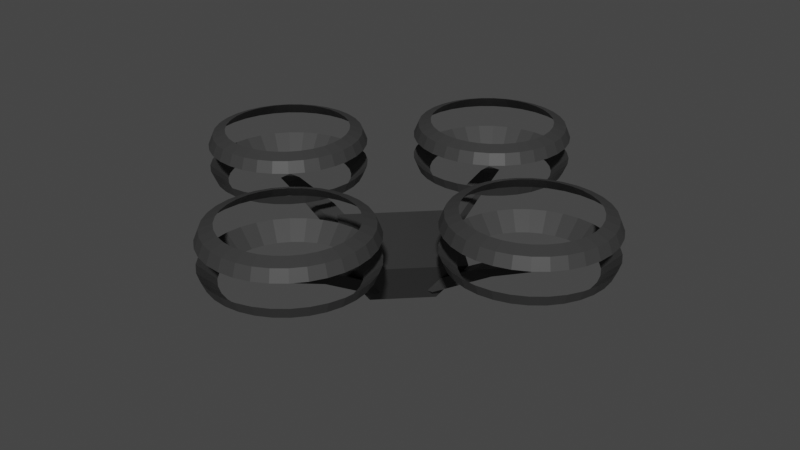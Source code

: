 # Source: Drone.blend  (saved by Blender 2.81.16; exported with 4.5.12 LTS)
import bpy
from mathutils import Matrix  # noqa: F401  (used for matrix-valued properties, if any)

bpy.ops.wm.read_factory_settings(use_empty=True)
scene = bpy.context.scene
scene.name = 'Scene'

# ---- collections
col_collection = bpy.data.collections.new('Collection'); scene.collection.children.link(col_collection)

# ---- materials (node trees are filled in below, after node groups)
mat_frame = bpy.data.materials.new('Frame')
mat_frame.use_transparent_shadow = False

# ---- material node trees
mat_frame.use_nodes = True; mat_frame.node_tree.nodes.clear()
_N = mat_frame.node_tree.nodes; _L = mat_frame.node_tree.links
n0 = _N.new('ShaderNodeOutputMaterial'); n0.name = 'Material Output'; n0.location = (300, 300)
n1 = _N.new('ShaderNodeBsdfPrincipled'); n1.name = 'Principled BSDF'; n1.location = (10, 300)
n1.distribution = 'GGX'
n1.subsurface_method = 'BURLEY'
n1.inputs[0].default_value = (0.03854, 0.03854, 0.03854, 1.0)
n1.inputs[3].default_value = 1.45
n1.inputs[27].default_value = (0.0, 0.0, 0.0, 1.0)
n1.inputs[28].default_value = 1.0
_L.new(n1.outputs[0], n0.inputs[0])
n0.is_active_output = True

# ---- world
world_world = bpy.data.worlds.new('World'); scene.world = world_world
world_world.use_nodes = True; world_world.node_tree.nodes.clear()
_N = world_world.node_tree.nodes; _L = world_world.node_tree.links
n0 = _N.new('ShaderNodeOutputWorld'); n0.name = 'World Output'; n0.location = (300, 300)
n1 = _N.new('ShaderNodeBackground'); n1.name = 'Background'; n1.location = (10, 300)
n1.inputs[0].default_value = (0.05088, 0.05088, 0.05088, 1.0)
_L.new(n1.outputs[0], n0.inputs[0])
n0.is_active_output = True
world_world.color = (0.05088, 0.05088, 0.05088)
world_world.use_sun_shadow = False
world_world.sun_shadow_jitter_overblur = 0.0

# ---- meshes
me_cube = bpy.data.meshes.new('Cube')
me_cube.from_pydata([(0.04748, -0.5535, 0.2797), (0.03251, -0.7396, 0.3616), (-0.04748, -0.5535, 0.2797), (-0.03251, -0.7396, 0.3616), (0.04748, -0.4586, 0.2797), (0.03251, -0.6746, 0.3616), (-0.04748, -0.4586, 0.2797), (-0.03251, -0.6746, 0.3616), (-0.05188, -0.2337, 0.08251), (0.05188, -0.2337, 0.08251), (-0.05188, -0.13, 0.08251), (0.05188, -0.13, 0.08251)], [], [(0, 1, 3, 2), (2, 3, 7, 6), (6, 7, 5, 4), (4, 5, 1, 0), (6, 4, 11, 10), (7, 3, 1, 5), (8, 10, 11, 9), (4, 0, 9, 11), (2, 6, 10, 8), (0, 2, 8, 9)])
_uv = me_cube.uv_layers.new(name='UVMap')
_uv.uv.foreach_set('vector', [0.375, 0.0, 0.625, 0.0, 0.625, 0.25, 0.375, 0.25, 0.375, 0.25, 0.625, 0.25, 0.625, 0.5, 0.375, 0.5, 0.375, 0.5, 0.625, 0.5, 0.625, 0.75, 0.375, 0.75, 0.375, 0.75, 0.625, 0.75, 0.625, 1.0, 0.375, 1.0, 0.375, 0.5, 0.375, 0.75, 0.375, 0.75, 0.375, 0.5, 0.625, 0.5, 0.875, 0.5, 0.875, 0.75, 0.625, 0.75, 0.125, 0.5, 0.375, 0.5, 0.375, 0.75, 0.125, 0.75, 0.375, 0.75, 0.375, 1.0, 0.375, 1.0, 0.375, 0.75, 0.375, 0.25, 0.375, 0.5, 0.375, 0.5, 0.375, 0.25, 0.375, 0.0, 0.375, 0.25, 0.375, 0.25, 0.375, 0.0])
me_cube.materials.append(mat_frame)
me_cube.use_remesh_preserve_volume = False
me_cube.use_remesh_preserve_attributes = False
me_cube.use_mirror_vertex_groups = False
me_cube.update()
me_sphere = bpy.data.meshes.new('Sphere')
me_sphere.from_pydata([(-0.4636, -0.2435, 0.109), (-0.4794, -0.2277, 0.05557), (-0.4582, -0.3322, 0.13), (-0.4086, -0.1984, 0.109), (-0.421, -0.1799, 0.05557), (-0.4861, -0.3844, 0.13), (-0.3459, -0.1649, 0.109), (-0.3544, -0.1443, 0.05557), (-0.5033, -0.4411, 0.13), (-0.2779, -0.1443, 0.109), (-0.2822, -0.1224, 0.05557), (-0.5091, -0.5, 0.13), (-0.2071, -0.1373, 0.109), (-0.2071, -0.115, 0.05557), (-0.5033, -0.5589, 0.13), (-0.1364, -0.1443, 0.109), (-0.132, -0.1224, 0.05557), (-0.4861, -0.6156, 0.13), (-0.06831, -0.1649, 0.109), (-0.05977, -0.1443, 0.05557), (-0.4582, -0.6678, 0.13), (-0.005612, -0.1984, 0.109), (0.006799, -0.1799, 0.05557), (-0.4207, -0.7136, 0.13), (0.04935, -0.2435, 0.109), (0.06514, -0.2277, 0.05557), (-0.3749, -0.7511, 0.13), (0.09445, -0.2985, 0.109), (0.113, -0.2861, 0.05557), (-0.3227, -0.779, 0.13), (0.128, -0.3612, 0.109), (0.1486, -0.3527, 0.05557), (-0.266, -0.7962, 0.13), (0.1486, -0.4292, 0.109), (0.1705, -0.4249, 0.05557), (-0.2071, -0.802, 0.13), (0.1556, -0.5, 0.109), (0.1779, -0.5, 0.05557), (-0.1482, -0.7962, 0.13), (0.1486, -0.5708, 0.109), (0.1705, -0.5751, 0.05557), (-0.09153, -0.779, 0.13), (0.128, -0.6388, 0.109), (0.1486, -0.6473, 0.05557), (-0.03932, -0.7511, 0.13), (0.09445, -0.7015, 0.109), (0.113, -0.7139, 0.05557), (0.006449, -0.7136, 0.13), (0.04935, -0.7565, 0.109), (0.06514, -0.7723, 0.05557), (0.04401, -0.6678, 0.13), (-0.005612, -0.8016, 0.109), (0.006799, -0.8201, 0.05557), (0.07192, -0.6156, 0.13), (-0.06831, -0.8351, 0.109), (-0.05977, -0.8557, 0.05557), (0.0891, -0.5589, 0.13), (-0.1364, -0.8557, 0.109), (-0.132, -0.8776, 0.05557), (0.09491, -0.5, 0.13), (-0.2071, -0.8627, 0.109), (-0.2071, -0.885, 0.05557), (0.0891, -0.4411, 0.13), (-0.2779, -0.8557, 0.109), (-0.2822, -0.8776, 0.05557), (0.07192, -0.3844, 0.13), (-0.3459, -0.8351, 0.109), (-0.3544, -0.8557, 0.05557), (0.04401, -0.3322, 0.13), (-0.4086, -0.8016, 0.109), (-0.421, -0.8201, 0.05557), (0.006449, -0.2864, 0.13), (-0.4636, -0.7565, 0.109), (-0.4794, -0.7722, 0.05557), (-0.03932, -0.2489, 0.13), (-0.5087, -0.7015, 0.109), (-0.5272, -0.7139, 0.05557), (-0.09153, -0.221, 0.13), (-0.5422, -0.6388, 0.109), (-0.5628, -0.6473, 0.05557), (-0.1482, -0.2038, 0.13), (-0.5628, -0.5708, 0.109), (-0.5847, -0.5751, 0.05557), (-0.2071, -0.198, 0.13), (-0.5698, -0.5, 0.109), (-0.5921, -0.5, 0.05557), (-0.266, -0.2038, 0.13), (-0.5628, -0.4292, 0.109), (-0.5847, -0.4249, 0.05557), (-0.3227, -0.221, 0.13), (-0.5422, -0.3612, 0.109), (-0.5628, -0.3527, 0.05557), (-0.3749, -0.2489, 0.13), (-0.5087, -0.2985, 0.109), (-0.5272, -0.2861, 0.05557), (-0.4207, -0.2864, 0.13)], [], [(1, 0, 3, 4), (4, 3, 6, 7), (7, 6, 9, 10), (10, 9, 12, 13), (13, 12, 15, 16), (16, 15, 18, 19), (19, 18, 21, 22), (22, 21, 24, 25), (25, 24, 27, 28), (28, 27, 30, 31), (31, 30, 33, 34), (34, 33, 36, 37), (37, 36, 39, 40), (40, 39, 42, 43), (43, 42, 45, 46), (46, 45, 48, 49), (78, 75, 20, 17), (48, 45, 50, 47), (6, 3, 92, 89), (49, 48, 51, 52), (21, 18, 77, 74), (52, 51, 54, 55), (51, 48, 47, 44), (69, 66, 29, 26), (24, 21, 74, 71), (55, 54, 57, 58), (0, 93, 2, 95), (58, 57, 60, 61), (42, 39, 56, 53), (87, 84, 11, 8), (61, 60, 63, 64), (33, 30, 65, 62), (60, 57, 38, 35), (64, 63, 66, 67), (45, 42, 53, 50), (90, 87, 8, 5), (67, 66, 69, 70), (15, 12, 83, 80), (18, 15, 80, 77), (70, 69, 72, 73), (63, 60, 35, 32), (72, 69, 26, 23), (73, 72, 75, 76), (36, 33, 62, 59), (81, 78, 17, 14), (84, 81, 14, 11), (54, 51, 44, 41), (76, 75, 78, 79), (79, 78, 81, 82), (27, 24, 71, 68), (9, 6, 89, 86), (12, 9, 86, 83), (57, 54, 41, 38), (82, 81, 84, 85), (85, 84, 87, 88), (3, 0, 95, 92), (30, 27, 68, 65), (93, 90, 5, 2), (88, 87, 90, 91), (75, 72, 23, 20), (91, 90, 93, 94), (39, 36, 59, 56), (66, 63, 32, 29), (94, 93, 0, 1), (95, 2, 94, 1), (2, 5, 91, 94), (5, 8, 88, 91), (8, 11, 85, 88), (11, 14, 82, 85), (14, 17, 79, 82), (17, 20, 76, 79), (20, 23, 73, 76), (23, 26, 70, 73), (26, 29, 67, 70), (29, 32, 64, 67), (32, 35, 61, 64), (35, 38, 58, 61), (38, 41, 55, 58), (41, 44, 52, 55), (44, 47, 49, 52), (47, 50, 46, 49), (50, 53, 43, 46), (53, 56, 40, 43), (56, 59, 37, 40), (59, 62, 34, 37), (62, 65, 31, 34), (65, 68, 28, 31), (68, 71, 25, 28), (71, 74, 22, 25), (74, 77, 19, 22), (77, 80, 16, 19), (80, 83, 13, 16), (83, 86, 10, 13), (86, 89, 7, 10), (89, 92, 4, 7), (92, 95, 1, 4)])
_uv = me_sphere.uv_layers.new(name='UVMap')
_uv.uv.foreach_set('vector', [0.75, 0.5625, 0.75, 0.625, 0.7188, 0.625, 0.7188, 0.5625, 0.7188, 0.5625, 0.7188, 0.625, 0.6875, 0.625, 0.6875, 0.5625, 0.6875, 0.5625, 0.6875, 0.625, 0.6562, 0.625, 0.6562, 0.5625, 0.6562, 0.5625, 0.6562, 0.625, 0.625, 0.625, 0.625, 0.5625, 0.625, 0.5625, 0.625, 0.625, 0.5937, 0.625, 0.5937, 0.5625, 0.5937, 0.5625, 0.5937, 0.625, 0.5625, 0.625, 0.5625, 0.5625, 0.5625, 0.5625, 0.5625, 0.625, 0.5312, 0.625, 0.5312, 0.5625, 0.5312, 0.5625, 0.5312, 0.625, 0.5, 0.625, 0.5, 0.5625, 0.5, 0.5625, 0.5, 0.625, 0.4687, 0.625, 0.4687, 0.5625, 0.4687, 0.5625, 0.4687, 0.625, 0.4375, 0.625, 0.4375, 0.5625, 0.4375, 0.5625, 0.4375, 0.625, 0.4062, 0.625, 0.4062, 0.5625, 0.4062, 0.5625, 0.4062, 0.625, 0.375, 0.625, 0.375, 0.5625, 0.375, 0.5625, 0.375, 0.625, 0.3437, 0.625, 0.3437, 0.5625, 0.3437, 0.5625, 0.3437, 0.625, 0.3125, 0.625, 0.3125, 0.5625, 0.3125, 0.5625, 0.3125, 0.625, 0.2812, 0.625, 0.2812, 0.5625, 0.2812, 0.5625, 0.2812, 0.625, 0.25, 0.625, 0.25, 0.5625, 0.9375, 0.625, 0.9688, 0.625, 0.9688, 0.625, 0.9375, 0.625, 0.25, 0.625, 0.2812, 0.625, 0.2812, 0.625, 0.25, 0.625, 0.6875, 0.625, 0.7188, 0.625, 0.7188, 0.625, 0.6875, 0.625, 0.25, 0.5625, 0.25, 0.625, 0.2188, 0.625, 0.2187, 0.5625, 0.5312, 0.625, 0.5625, 0.625, 0.5625, 0.625, 0.5312, 0.625, 0.2187, 0.5625, 0.2188, 0.625, 0.1875, 0.625, 0.1875, 0.5625, 0.2188, 0.625, 0.25, 0.625, 0.25, 0.625, 0.2188, 0.625, 0.03125, 0.625, 0.0625, 0.625, 0.0625, 0.625, 0.03125, 0.625, 0.5, 0.625, 0.5312, 0.625, 0.5312, 0.625, 0.5, 0.625, 0.1875, 0.5625, 0.1875, 0.625, 0.1563, 0.625, 0.1562, 0.5625, 0.75, 0.625, 0.7812, 0.625, 0.7812, 0.625, 0.75, 0.625, 0.1562, 0.5625, 0.1563, 0.625, 0.125, 0.625, 0.125, 0.5625, 0.3125, 0.625, 0.3437, 0.625, 0.3437, 0.625, 0.3125, 0.625, 0.8438, 0.625, 0.875, 0.625, 0.875, 0.625, 0.8438, 0.625, 0.125, 0.5625, 0.125, 0.625, 0.09375, 0.625, 0.09375, 0.5625, 0.4062, 0.625, 0.4375, 0.625, 0.4375, 0.625, 0.4062, 0.625, 0.125, 0.625, 0.1563, 0.625, 0.1563, 0.625, 0.125, 0.625, 0.09375, 0.5625, 0.09375, 0.625, 0.0625, 0.625, 0.0625, 0.5625, 0.2812, 0.625, 0.3125, 0.625, 0.3125, 0.625, 0.2812, 0.625, 0.8125, 0.625, 0.8438, 0.625, 0.8438, 0.625, 0.8125, 0.625, 0.0625, 0.5625, 0.0625, 0.625, 0.03125, 0.625, 0.03125, 0.5625, 0.5937, 0.625, 0.625, 0.625, 0.625, 0.625, 0.5937, 0.625, 0.5625, 0.625, 0.5937, 0.625, 0.5937, 0.625, 0.5625, 0.625, 0.03125, 0.5625, 0.03125, 0.625, 5.96e-08, 0.625, 0.0, 0.5625, 0.09375, 0.625, 0.125, 0.625, 0.125, 0.625, 0.09375, 0.625, 5.96e-08, 0.625, 0.03125, 0.625, 0.03125, 0.625, 5.96e-08, 0.625, 1.0, 0.5625, 1.0, 0.625, 0.9688, 0.625, 0.9688, 0.5625, 0.375, 0.625, 0.4062, 0.625, 0.4062, 0.625, 0.375, 0.625, 0.9062, 0.625, 0.9375, 0.625, 0.9375, 0.625, 0.9062, 0.625, 0.875, 0.625, 0.9062, 0.625, 0.9062, 0.625, 0.875, 0.625, 0.1875, 0.625, 0.2188, 0.625, 0.2188, 0.625, 0.1875, 0.625, 0.9688, 0.5625, 0.9688, 0.625, 0.9375, 0.625, 0.9375, 0.5625, 0.9375, 0.5625, 0.9375, 0.625, 0.9062, 0.625, 0.9062, 0.5625, 0.4687, 0.625, 0.5, 0.625, 0.5, 0.625, 0.4687, 0.625, 0.6562, 0.625, 0.6875, 0.625, 0.6875, 0.625, 0.6562, 0.625, 0.625, 0.625, 0.6562, 0.625, 0.6562, 0.625, 0.625, 0.625, 0.1563, 0.625, 0.1875, 0.625, 0.1875, 0.625, 0.1563, 0.625, 0.9062, 0.5625, 0.9062, 0.625, 0.875, 0.625, 0.875, 0.5625, 0.875, 0.5625, 0.875, 0.625, 0.8438, 0.625, 0.8438, 0.5625, 0.7188, 0.625, 0.75, 0.625, 0.75, 0.625, 0.7188, 0.625, 0.4375, 0.625, 0.4687, 0.625, 0.4687, 0.625, 0.4375, 0.625, 0.7812, 0.625, 0.8125, 0.625, 0.8125, 0.625, 0.7812, 0.625, 0.8438, 0.5625, 0.8438, 0.625, 0.8125, 0.625, 0.8125, 0.5625, 0.9688, 0.625, 1.0, 0.625, 1.0, 0.625, 0.9688, 0.625, 0.8125, 0.5625, 0.8125, 0.625, 0.7812, 0.625, 0.7812, 0.5625, 0.3437, 0.625, 0.375, 0.625, 0.375, 0.625, 0.3437, 0.625, 0.0625, 0.625, 0.09375, 0.625, 0.09375, 0.625, 0.0625, 0.625, 0.7812, 0.5625, 0.7812, 0.625, 0.75, 0.625, 0.75, 0.5625, 0.75, 0.625, 0.7812, 0.625, 0.7812, 0.5625, 0.75, 0.5625, 0.7812, 0.625, 0.8125, 0.625, 0.8125, 0.5625, 0.7812, 0.5625, 0.8125, 0.625, 0.8438, 0.625, 0.8438, 0.5625, 0.8125, 0.5625, 0.8438, 0.625, 0.875, 0.625, 0.875, 0.5625, 0.8438, 0.5625, 0.875, 0.625, 0.9062, 0.625, 0.9062, 0.5625, 0.875, 0.5625, 0.9062, 0.625, 0.9375, 0.625, 0.9375, 0.5625, 0.9062, 0.5625, 0.9375, 0.625, 0.9688, 0.625, 0.9688, 0.5625, 0.9375, 0.5625, 0.9688, 0.625, 1.0, 0.625, 1.0, 0.5625, 0.9688, 0.5625, 5.96e-08, 0.625, 0.03125, 0.625, 0.03125, 0.5625, 0.0, 0.5625, 0.03125, 0.625, 0.0625, 0.625, 0.0625, 0.5625, 0.03125, 0.5625, 0.0625, 0.625, 0.09375, 0.625, 0.09375, 0.5625, 0.0625, 0.5625, 0.09375, 0.625, 0.125, 0.625, 0.125, 0.5625, 0.09375, 0.5625, 0.125, 0.625, 0.1563, 0.625, 0.1562, 0.5625, 0.125, 0.5625, 0.1563, 0.625, 0.1875, 0.625, 0.1875, 0.5625, 0.1562, 0.5625, 0.1875, 0.625, 0.2188, 0.625, 0.2187, 0.5625, 0.1875, 0.5625, 0.2188, 0.625, 0.25, 0.625, 0.25, 0.5625, 0.2187, 0.5625, 0.25, 0.625, 0.2812, 0.625, 0.2812, 0.5625, 0.25, 0.5625, 0.2812, 0.625, 0.3125, 0.625, 0.3125, 0.5625, 0.2812, 0.5625, 0.3125, 0.625, 0.3437, 0.625, 0.3437, 0.5625, 0.3125, 0.5625, 0.3437, 0.625, 0.375, 0.625, 0.375, 0.5625, 0.3437, 0.5625, 0.375, 0.625, 0.4062, 0.625, 0.4062, 0.5625, 0.375, 0.5625, 0.4062, 0.625, 0.4375, 0.625, 0.4375, 0.5625, 0.4062, 0.5625, 0.4375, 0.625, 0.4687, 0.625, 0.4687, 0.5625, 0.4375, 0.5625, 0.4687, 0.625, 0.5, 0.625, 0.5, 0.5625, 0.4687, 0.5625, 0.5, 0.625, 0.5312, 0.625, 0.5312, 0.5625, 0.5, 0.5625, 0.5312, 0.625, 0.5625, 0.625, 0.5625, 0.5625, 0.5312, 0.5625, 0.5625, 0.625, 0.5937, 0.625, 0.5937, 0.5625, 0.5625, 0.5625, 0.5937, 0.625, 0.625, 0.625, 0.625, 0.5625, 0.5937, 0.5625, 0.625, 0.625, 0.6562, 0.625, 0.6562, 0.5625, 0.625, 0.5625, 0.6562, 0.625, 0.6875, 0.625, 0.6875, 0.5625, 0.6562, 0.5625, 0.6875, 0.625, 0.7188, 0.625, 0.7188, 0.5625, 0.6875, 0.5625, 0.7188, 0.625, 0.75, 0.625, 0.75, 0.5625, 0.7188, 0.5625])
me_sphere.materials.append(mat_frame)
me_sphere.use_remesh_fix_poles = True
me_sphere.use_remesh_preserve_attributes = False
me_sphere.use_mirror_vertex_groups = False
me_sphere.update()
me_cube_001 = bpy.data.meshes.new('Cube.001')
me_cube_001.from_pydata([(0.0, 0.3945, 0.2565), (0.0, 0.2161, 0.02818), (0.3945, 0.0, 0.2565), (0.2161, 0.0, 0.02818), (-0.3945, 0.0, 0.2565), (-0.2161, 0.0, 0.02818), (0.0, -0.3945, 0.2565), (0.0, -0.2161, 0.02818)], [], [(0, 4, 6, 2), (3, 2, 6, 7), (7, 6, 4, 5), (5, 1, 3, 7), (1, 0, 2, 3), (5, 4, 0, 1)])
_uv = me_cube_001.uv_layers.new(name='UVMap')
_uv.uv.foreach_set('vector', [0.625, 0.5, 0.875, 0.5, 0.875, 0.75, 0.625, 0.75, 0.375, 0.75, 0.625, 0.75, 0.625, 1.0, 0.375, 1.0, 0.375, 0.0, 0.625, 0.0, 0.625, 0.25, 0.375, 0.25, 0.125, 0.5, 0.375, 0.5, 0.375, 0.75, 0.125, 0.75, 0.375, 0.5, 0.625, 0.5, 0.625, 0.75, 0.375, 0.75, 0.375, 0.25, 0.625, 0.25, 0.625, 0.5, 0.375, 0.5])
me_cube_001.materials.append(mat_frame)
me_cube_001.use_remesh_preserve_volume = False
me_cube_001.use_remesh_preserve_attributes = False
me_cube_001.use_mirror_vertex_groups = False
me_cube_001.update()

# ---- objects
ob_arm = bpy.data.objects.new('Arm', me_cube)
ob_shields = bpy.data.objects.new('Shields', me_sphere)
ob_body = bpy.data.objects.new('Body', me_cube_001)

# ---- transforms, parenting, visibility, modifiers, constraints
ob_arm.location = (0.0, 0.0, 0.0)
ob_arm.rotation_euler = (0.0, -0.0, 1.571)
ob_arm.lock_rotations_4d = False
ob_arm.empty_display_type = 'ARROWS'
ob_arm.lineart.crease_threshold = 0.0
_m = ob_arm.modifiers.new('Array', 'ARRAY')
_m.count = 4
_m.use_constant_offset = True
_m.constant_offset_displace = (0.0, 0.0, 0.0)
_m.relative_offset_displace = (0.0, 0.0, 0.0)
_m.use_object_offset = True
_m.offset_object = ob_body
ob_shields.location = (-0.5, -0.5, 0.5)
ob_shields.rotation_euler = (0.0, -0.0, 1.571)
ob_shields.lineart.crease_threshold = 0.0
_m = ob_shields.modifiers.new('Array', 'ARRAY')
_m.count = 4
_m.use_constant_offset = True
_m.constant_offset_displace = (0.5, 0.5, 0.5)
_m.relative_offset_displace = (0.0, 0.0, 0.0)
_m.use_object_offset = True
_m.offset_object = ob_body
_m = ob_shields.modifiers.new('Mirror', 'MIRROR')
_m.use_axis = (False, False, True)
ob_body.location = (0.0, 0.0, 0.0)
ob_body.lock_rotations_4d = False
ob_body.empty_display_type = 'ARROWS'
ob_body.lineart.crease_threshold = 0.0

# ---- collection membership
col_collection.objects.link(ob_arm)
col_collection.objects.link(ob_shields)
col_collection.objects.link(ob_body)

# ---- scene / render settings (as saved in the file)
scene.frame_start = 1; scene.frame_end = 250; scene.frame_set(1)
scene.render.engine = 'BLENDER_EEVEE_NEXT'
scene.cycles.use_denoising = False
scene.cycles.samples = 128
scene.cycles.sampling_pattern = 'TABULATED_SOBOL'
scene.cycles.use_adaptive_sampling = False
scene.cycles.use_light_tree = False
scene.view_settings.view_transform = 'Filmic'
bpy.context.view_layer.update()

# ---- added for rendering (the .blend has no active camera and no usable light): camera, sun
cam_auto = bpy.data.cameras.new('AutoCamera')
cam_auto.lens = 50.0
cam_auto.sensor_width = 36.0
cam_auto.clip_end = 1000.0
ob_auto_camera = bpy.data.objects.new('AutoCamera', cam_auto)
scene.collection.objects.link(ob_auto_camera)
ob_auto_camera.location = (2.91176, -3.49412, 2.65852)
ob_auto_camera.rotation_euler = (1.09748, -7.21219e-08, 0.694738)
scene.camera = ob_auto_camera
light_auto_sun = bpy.data.lights.new('AutoSun', 'SUN')
light_auto_sun.energy = 3.0
light_auto_sun.angle = 0.0523599
ob_auto_sun = bpy.data.objects.new('AutoSun', light_auto_sun)
scene.collection.objects.link(ob_auto_sun)
ob_auto_sun.rotation_euler = (0.872665, 0.174533, 0.523599)
bpy.context.view_layer.update()

